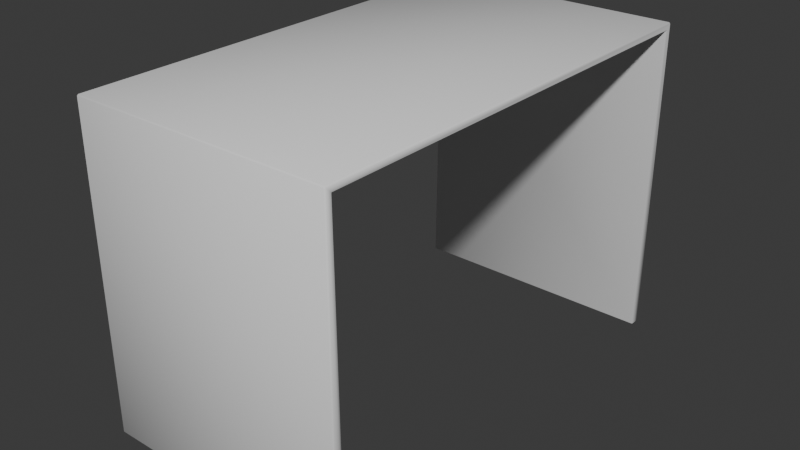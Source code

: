 # Source: Desk.blend  (saved by Blender 4.5.90; exported with 4.5.12 LTS)
import bpy
from mathutils import Matrix  # noqa: F401  (used for matrix-valued properties, if any)

bpy.ops.wm.read_factory_settings(use_empty=True)
scene = bpy.context.scene
scene.name = 'Scene'

# ---- collections
col_collection = bpy.data.collections.new('Collection'); scene.collection.children.link(col_collection)

# ---- node groups
ng_smooth_by_angle = bpy.data.node_groups.new('Smooth by Angle', 'GeometryNodeTree')
_s = ng_smooth_by_angle.interface.new_socket(name='Mesh', in_out='OUTPUT', socket_type='NodeSocketGeometry')
_s = ng_smooth_by_angle.interface.new_socket(name='Mesh', in_out='INPUT', socket_type='NodeSocketGeometry')
_s = ng_smooth_by_angle.interface.new_socket(name='Angle', in_out='INPUT', socket_type='NodeSocketFloat')
_s.subtype = 'ANGLE'
_s.default_value = 0.5236
_s.min_value = 0.0
_s.max_value = 3.142
_s.description = 'Maximum face angle for smooth edges'
_s = ng_smooth_by_angle.interface.new_socket(name='Ignore Sharpness', in_out='INPUT', socket_type='NodeSocketBool')
_s.force_non_field = True
ng_smooth_by_angle.description = 'Set the sharpness of mesh edges based on the angle between the neighboring faces'
ng_smooth_by_angle.is_modifier = True
_N = ng_smooth_by_angle.nodes; _L = ng_smooth_by_angle.links
n0 = _N.new('GeometryNodeSetShadeSmooth'); n0.name = 'Set Shade Smooth'; n0.location = (120, -80)
n0.domain = 'EDGE'
n1 = _N.new('GeometryNodeSetShadeSmooth'); n1.name = 'Set Shade Smooth.001'; n1.location = (300, -80)
n2 = _N.new('NodeGroupOutput'); n2.name = 'Group Output'; n2.location = (480, -80)
n3 = _N.new('GeometryNodeInputMeshEdgeAngle'); n3.name = 'Edge Angle'; n3.location = (-440, -240)
n4 = _N.new('NodeGroupInput'); n4.name = 'Group Input'; n4.location = (-80, -80)
n5 = _N.new('GeometryNodeInputEdgeSmooth'); n5.name = 'Is Edge Smooth'; n5.location = (-260, -120)
n6 = _N.new('GeometryNodeInputShadeSmooth'); n6.name = 'Is Shade Smooth'; n6.location = (-440, -397)
n7 = _N.new('FunctionNodeCompare'); n7.name = 'Compare'; n7.location = (-260, -260)
n7.operation = 'LESS_EQUAL'
n7.inputs[6].default_value = (0.0, 0.0, 0.0, 0.0)
n7.inputs[7].default_value = (0.0, 0.0, 0.0, 0.0)
n8 = _N.new('FunctionNodeBooleanMath'); n8.name = 'Boolean Math.001'; n8.location = (-80, -260)
n9 = _N.new('NodeGroupInput'); n9.name = 'Group Input.001'; n9.location = (-440, -329)
n10 = _N.new('NodeGroupInput'); n10.name = 'Group Input.002'; n10.location = (-259, -189)
n11 = _N.new('FunctionNodeBooleanMath'); n11.name = 'Boolean Math'; n11.location = (-80, -149)
n11.operation = 'OR'
n12 = _N.new('FunctionNodeBooleanMath'); n12.name = 'Boolean Math.002'; n12.location = (-260, -380)
n12.operation = 'OR'
n13 = _N.new('NodeGroupInput'); n13.name = 'Group Input.003'; n13.location = (-440, -460)
_L.new(n3.outputs[0], n7.inputs[0])
_L.new(n1.outputs[0], n2.inputs[0])
_L.new(n9.outputs[1], n7.inputs[1])
_L.new(n7.outputs[0], n8.inputs[0])
_L.new(n4.outputs[0], n0.inputs[0])
_L.new(n0.outputs[0], n1.inputs[0])
_L.new(n8.outputs[0], n0.inputs[2])
_L.new(n10.outputs[2], n11.inputs[1])
_L.new(n5.outputs[0], n11.inputs[0])
_L.new(n11.outputs[0], n0.inputs[1])
_L.new(n13.outputs[2], n12.inputs[1])
_L.new(n6.outputs[0], n12.inputs[0])
_L.new(n12.outputs[0], n8.inputs[1])
n2.is_active_output = True

# ---- world
world_world = bpy.data.worlds.new('World'); scene.world = world_world
world_world.use_nodes = True; world_world.node_tree.nodes.clear()
_N = world_world.node_tree.nodes; _L = world_world.node_tree.links
n0 = _N.new('ShaderNodeOutputWorld'); n0.name = 'World Output'; n0.location = (200, 100)
n1 = _N.new('ShaderNodeBackground'); n1.name = 'Background'; n1.location = (-200, 100)
n1.inputs[0].default_value = (0.05088, 0.05088, 0.05088, 1.0)
_L.new(n1.outputs[0], n0.inputs[0])
n0.is_active_output = True
world_world.color = (0.05088, 0.05088, 0.05088)
world_world.sun_shadow_jitter_overblur = 0.0

# ---- meshes
me_plane = bpy.data.meshes.new('Plane')
me_plane.from_pydata([(-0.325, -0.575, 0.05), (0.325, -0.575, 0.05), (-0.325, 0.575, 0.05), (0.325, 0.575, 0.05), (-0.325, -0.575, -0.75), (0.325, -0.575, -0.75), (-0.325, 0.575, -0.75), (0.325, 0.575, -0.75)], [], [(0, 1, 3, 2), (2, 3, 7, 6), (1, 0, 4, 5)])
me_plane.polygons.foreach_set('use_smooth', [True] * 3)
_uv = me_plane.uv_layers.new(name='UVMap')
_uv.uv.foreach_set('vector', [0.0, 0.0, 1.0, 0.0, 1.0, 1.0, 0.0, 1.0, 0.0, 1.0, 1.0, 1.0, 1.0, 1.0, 0.0, 1.0, 1.0, 0.0, 0.0, 0.0, 0.0, 0.0, 1.0, 0.0])
me_plane.update()

# ---- objects
ob_desk = bpy.data.objects.new('Desk', me_plane)

# ---- transforms, parenting, visibility, modifiers, constraints
ob_desk.location = (0.0, 0.0, 0.75)
_m = ob_desk.modifiers.new('Solidify', 'SOLIDIFY')
_m.thickness = 0.025
_m = ob_desk.modifiers.new('Bevel', 'BEVEL')
_m.width = 0.003
_m.width_pct = 0.003
_m = ob_desk.modifiers.new('Smooth by Angle', 'NODES')
_m.node_group = ng_smooth_by_angle
_gi = [s.identifier for s in ng_smooth_by_angle.interface.items_tree if s.item_type == 'SOCKET' and s.in_out == 'INPUT']
_m[_gi[1]] = 0.8727  # Angle
_m.use_pin_to_last = True
_m.show_group_selector = False

# ---- collection membership
col_collection.objects.link(ob_desk)

# ---- scene / render settings (as saved in the file)
scene.frame_start = 1; scene.frame_end = 250; scene.frame_set(1)
scene.render.engine = 'BLENDER_EEVEE_NEXT'
bpy.context.view_layer.update()

# ---- added for rendering (the .blend has no active camera and no usable light): camera, sun
cam_auto = bpy.data.cameras.new('AutoCamera')
cam_auto.lens = 50.0
cam_auto.sensor_width = 36.0
cam_auto.clip_end = 1000.0
ob_auto_camera = bpy.data.objects.new('AutoCamera', cam_auto)
scene.collection.objects.link(ob_auto_camera)
ob_auto_camera.location = (1.42887, -1.71464, 1.54309)
ob_auto_camera.rotation_euler = (1.09748, -7.21219e-08, 0.694738)
scene.camera = ob_auto_camera
light_auto_sun = bpy.data.lights.new('AutoSun', 'SUN')
light_auto_sun.energy = 3.0
light_auto_sun.angle = 0.0523599
ob_auto_sun = bpy.data.objects.new('AutoSun', light_auto_sun)
scene.collection.objects.link(ob_auto_sun)
ob_auto_sun.rotation_euler = (0.872665, 0.174533, 0.523599)
bpy.context.view_layer.update()
